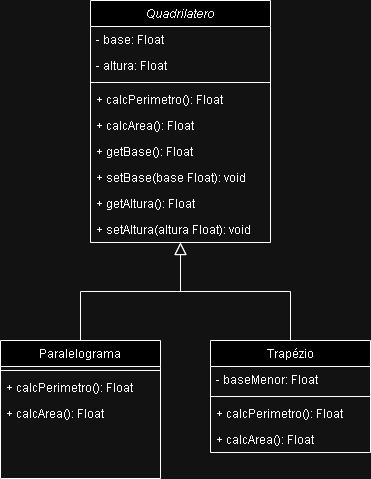

The diagram above was exported from draw.io. Its source (the exported page's mxGraphModel, read from the mxfile embedded in the PNG):
<mxGraphModel dx="825" dy="484" grid="1" gridSize="10" guides="1" tooltips="1" connect="1" arrows="1" fold="1" page="1" pageScale="1" pageWidth="827" pageHeight="1169" math="0" shadow="0">
  <root>
    <mxCell id="WIyWlLk6GJQsqaUBKTNV-0" />
    <mxCell id="WIyWlLk6GJQsqaUBKTNV-1" parent="WIyWlLk6GJQsqaUBKTNV-0" />
    <mxCell id="zkfFHV4jXpPFQw0GAbJ--0" value="Quadrilatero" style="swimlane;fontStyle=2;align=center;verticalAlign=top;childLayout=stackLayout;horizontal=1;startSize=26;horizontalStack=0;resizeParent=1;resizeLast=0;collapsible=1;marginBottom=0;rounded=0;shadow=0;strokeWidth=1;" parent="WIyWlLk6GJQsqaUBKTNV-1" vertex="1">
      <mxGeometry x="210" y="20" width="180" height="242" as="geometry">
        <mxRectangle x="230" y="140" width="160" height="26" as="alternateBounds" />
      </mxGeometry>
    </mxCell>
    <mxCell id="zkfFHV4jXpPFQw0GAbJ--1" value="- base: Float" style="text;align=left;verticalAlign=top;spacingLeft=4;spacingRight=4;overflow=hidden;rotatable=0;points=[[0,0.5],[1,0.5]];portConstraint=eastwest;" parent="zkfFHV4jXpPFQw0GAbJ--0" vertex="1">
      <mxGeometry y="26" width="180" height="26" as="geometry" />
    </mxCell>
    <mxCell id="zkfFHV4jXpPFQw0GAbJ--3" value="- altura: Float" style="text;align=left;verticalAlign=top;spacingLeft=4;spacingRight=4;overflow=hidden;rotatable=0;points=[[0,0.5],[1,0.5]];portConstraint=eastwest;rounded=0;shadow=0;html=0;" parent="zkfFHV4jXpPFQw0GAbJ--0" vertex="1">
      <mxGeometry y="52" width="180" height="26" as="geometry" />
    </mxCell>
    <mxCell id="zkfFHV4jXpPFQw0GAbJ--4" value="" style="line;html=1;strokeWidth=1;align=left;verticalAlign=middle;spacingTop=-1;spacingLeft=3;spacingRight=3;rotatable=0;labelPosition=right;points=[];portConstraint=eastwest;" parent="zkfFHV4jXpPFQw0GAbJ--0" vertex="1">
      <mxGeometry y="78" width="180" height="8" as="geometry" />
    </mxCell>
    <mxCell id="zkfFHV4jXpPFQw0GAbJ--5" value="+ calcPerimetro(): Float" style="text;align=left;verticalAlign=top;spacingLeft=4;spacingRight=4;overflow=hidden;rotatable=0;points=[[0,0.5],[1,0.5]];portConstraint=eastwest;" parent="zkfFHV4jXpPFQw0GAbJ--0" vertex="1">
      <mxGeometry y="86" width="180" height="26" as="geometry" />
    </mxCell>
    <mxCell id="eLqEqh_L4OGkZHzVIPuW-0" value="+ calcArea(): Float" style="text;align=left;verticalAlign=top;spacingLeft=4;spacingRight=4;overflow=hidden;rotatable=0;points=[[0,0.5],[1,0.5]];portConstraint=eastwest;fontStyle=0" vertex="1" parent="zkfFHV4jXpPFQw0GAbJ--0">
      <mxGeometry y="112" width="180" height="26" as="geometry" />
    </mxCell>
    <mxCell id="eLqEqh_L4OGkZHzVIPuW-1" value="+ getBase(): Float" style="text;align=left;verticalAlign=top;spacingLeft=4;spacingRight=4;overflow=hidden;rotatable=0;points=[[0,0.5],[1,0.5]];portConstraint=eastwest;fontStyle=0" vertex="1" parent="zkfFHV4jXpPFQw0GAbJ--0">
      <mxGeometry y="138" width="180" height="26" as="geometry" />
    </mxCell>
    <mxCell id="eLqEqh_L4OGkZHzVIPuW-2" value="+ setBase(base Float): void" style="text;align=left;verticalAlign=top;spacingLeft=4;spacingRight=4;overflow=hidden;rotatable=0;points=[[0,0.5],[1,0.5]];portConstraint=eastwest;fontStyle=0" vertex="1" parent="zkfFHV4jXpPFQw0GAbJ--0">
      <mxGeometry y="164" width="180" height="26" as="geometry" />
    </mxCell>
    <mxCell id="eLqEqh_L4OGkZHzVIPuW-3" value="+ getAltura(): Float" style="text;align=left;verticalAlign=top;spacingLeft=4;spacingRight=4;overflow=hidden;rotatable=0;points=[[0,0.5],[1,0.5]];portConstraint=eastwest;fontStyle=0" vertex="1" parent="zkfFHV4jXpPFQw0GAbJ--0">
      <mxGeometry y="190" width="180" height="26" as="geometry" />
    </mxCell>
    <mxCell id="eLqEqh_L4OGkZHzVIPuW-4" value="+ setAltura(altura Float): void" style="text;align=left;verticalAlign=top;spacingLeft=4;spacingRight=4;overflow=hidden;rotatable=0;points=[[0,0.5],[1,0.5]];portConstraint=eastwest;fontStyle=0" vertex="1" parent="zkfFHV4jXpPFQw0GAbJ--0">
      <mxGeometry y="216" width="180" height="26" as="geometry" />
    </mxCell>
    <mxCell id="zkfFHV4jXpPFQw0GAbJ--6" value="Paralelograma" style="swimlane;fontStyle=0;align=center;verticalAlign=top;childLayout=stackLayout;horizontal=1;startSize=26;horizontalStack=0;resizeParent=1;resizeLast=0;collapsible=1;marginBottom=0;rounded=0;shadow=0;strokeWidth=1;" parent="WIyWlLk6GJQsqaUBKTNV-1" vertex="1">
      <mxGeometry x="120" y="360" width="160" height="138" as="geometry">
        <mxRectangle x="130" y="380" width="160" height="26" as="alternateBounds" />
      </mxGeometry>
    </mxCell>
    <mxCell id="zkfFHV4jXpPFQw0GAbJ--9" value="" style="line;html=1;strokeWidth=1;align=left;verticalAlign=middle;spacingTop=-1;spacingLeft=3;spacingRight=3;rotatable=0;labelPosition=right;points=[];portConstraint=eastwest;" parent="zkfFHV4jXpPFQw0GAbJ--6" vertex="1">
      <mxGeometry y="26" width="160" height="8" as="geometry" />
    </mxCell>
    <mxCell id="zkfFHV4jXpPFQw0GAbJ--11" value="+ calcPerimetro(): Float" style="text;align=left;verticalAlign=top;spacingLeft=4;spacingRight=4;overflow=hidden;rotatable=0;points=[[0,0.5],[1,0.5]];portConstraint=eastwest;" parent="zkfFHV4jXpPFQw0GAbJ--6" vertex="1">
      <mxGeometry y="34" width="160" height="26" as="geometry" />
    </mxCell>
    <mxCell id="zkfFHV4jXpPFQw0GAbJ--10" value="+ calcArea(): Float" style="text;align=left;verticalAlign=top;spacingLeft=4;spacingRight=4;overflow=hidden;rotatable=0;points=[[0,0.5],[1,0.5]];portConstraint=eastwest;fontStyle=0" parent="zkfFHV4jXpPFQw0GAbJ--6" vertex="1">
      <mxGeometry y="60" width="160" height="26" as="geometry" />
    </mxCell>
    <mxCell id="zkfFHV4jXpPFQw0GAbJ--12" value="" style="endArrow=block;endSize=10;endFill=0;shadow=0;strokeWidth=1;rounded=0;curved=0;edgeStyle=elbowEdgeStyle;elbow=vertical;" parent="WIyWlLk6GJQsqaUBKTNV-1" source="zkfFHV4jXpPFQw0GAbJ--6" target="zkfFHV4jXpPFQw0GAbJ--0" edge="1">
      <mxGeometry width="160" relative="1" as="geometry">
        <mxPoint x="200" y="203" as="sourcePoint" />
        <mxPoint x="200" y="203" as="targetPoint" />
      </mxGeometry>
    </mxCell>
    <mxCell id="zkfFHV4jXpPFQw0GAbJ--13" value="Trapézio" style="swimlane;fontStyle=0;align=center;verticalAlign=top;childLayout=stackLayout;horizontal=1;startSize=26;horizontalStack=0;resizeParent=1;resizeLast=0;collapsible=1;marginBottom=0;rounded=0;shadow=0;strokeWidth=1;" parent="WIyWlLk6GJQsqaUBKTNV-1" vertex="1">
      <mxGeometry x="330" y="360" width="160" height="112" as="geometry">
        <mxRectangle x="340" y="380" width="170" height="26" as="alternateBounds" />
      </mxGeometry>
    </mxCell>
    <mxCell id="zkfFHV4jXpPFQw0GAbJ--14" value="- baseMenor: Float" style="text;align=left;verticalAlign=top;spacingLeft=4;spacingRight=4;overflow=hidden;rotatable=0;points=[[0,0.5],[1,0.5]];portConstraint=eastwest;" parent="zkfFHV4jXpPFQw0GAbJ--13" vertex="1">
      <mxGeometry y="26" width="160" height="26" as="geometry" />
    </mxCell>
    <mxCell id="zkfFHV4jXpPFQw0GAbJ--15" value="" style="line;html=1;strokeWidth=1;align=left;verticalAlign=middle;spacingTop=-1;spacingLeft=3;spacingRight=3;rotatable=0;labelPosition=right;points=[];portConstraint=eastwest;" parent="zkfFHV4jXpPFQw0GAbJ--13" vertex="1">
      <mxGeometry y="52" width="160" height="8" as="geometry" />
    </mxCell>
    <mxCell id="eLqEqh_L4OGkZHzVIPuW-5" value="+ calcPerimetro(): Float" style="text;align=left;verticalAlign=top;spacingLeft=4;spacingRight=4;overflow=hidden;rotatable=0;points=[[0,0.5],[1,0.5]];portConstraint=eastwest;" vertex="1" parent="zkfFHV4jXpPFQw0GAbJ--13">
      <mxGeometry y="60" width="160" height="26" as="geometry" />
    </mxCell>
    <mxCell id="eLqEqh_L4OGkZHzVIPuW-6" value="+ calcArea(): Float" style="text;align=left;verticalAlign=top;spacingLeft=4;spacingRight=4;overflow=hidden;rotatable=0;points=[[0,0.5],[1,0.5]];portConstraint=eastwest;fontStyle=0" vertex="1" parent="zkfFHV4jXpPFQw0GAbJ--13">
      <mxGeometry y="86" width="160" height="26" as="geometry" />
    </mxCell>
    <mxCell id="zkfFHV4jXpPFQw0GAbJ--16" value="" style="endArrow=block;endSize=10;endFill=0;shadow=0;strokeWidth=1;rounded=0;curved=0;edgeStyle=elbowEdgeStyle;elbow=vertical;" parent="WIyWlLk6GJQsqaUBKTNV-1" source="zkfFHV4jXpPFQw0GAbJ--13" target="zkfFHV4jXpPFQw0GAbJ--0" edge="1">
      <mxGeometry width="160" relative="1" as="geometry">
        <mxPoint x="210" y="373" as="sourcePoint" />
        <mxPoint x="310" y="271" as="targetPoint" />
      </mxGeometry>
    </mxCell>
  </root>
</mxGraphModel>